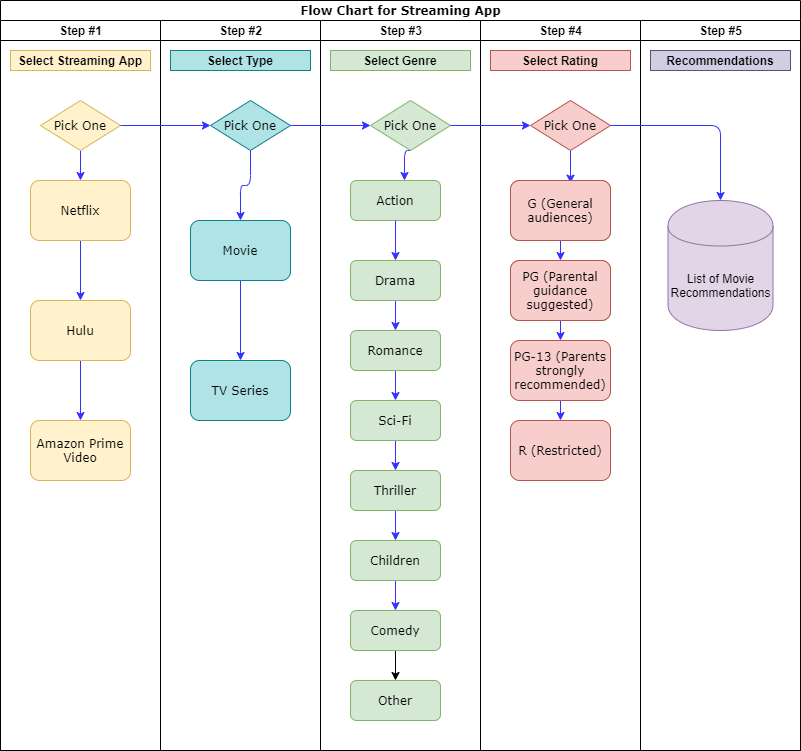

The diagram above was exported from draw.io. Its source (the exported page's mxGraphModel, read from the mxfile embedded in the PNG):
<mxGraphModel dx="1422" dy="762" grid="1" gridSize="10" guides="1" tooltips="1" connect="1" arrows="1" fold="1" page="1" pageScale="1" pageWidth="1100" pageHeight="850" background="#ffffff" math="0" shadow="0">
  <root>
    <mxCell id="0" />
    <mxCell id="1" parent="0" />
    <mxCell id="77e6c97f196da883-1" value="&lt;font style=&quot;font-size: 12px&quot;&gt;Flow Chart for Streaming App&lt;/font&gt;" style="swimlane;html=1;childLayout=stackLayout;startSize=20;rounded=0;shadow=0;labelBackgroundColor=none;strokeWidth=1;fontFamily=Verdana;fontSize=8;align=center;swimlaneLine=1;" parent="1" vertex="1">
      <mxGeometry x="150" y="40" width="800" height="750" as="geometry" />
    </mxCell>
    <mxCell id="77e6c97f196da883-2" value="&lt;p style=&quot;line-height: 200%&quot;&gt;Step #1&lt;/p&gt;" style="swimlane;html=1;startSize=20;" parent="77e6c97f196da883-1" vertex="1">
      <mxGeometry y="20" width="160" height="730" as="geometry" />
    </mxCell>
    <mxCell id="7JITZcVkQ3rYGZvPDSJJ-1" value="&lt;b&gt;Select Streaming App&lt;/b&gt;" style="text;html=1;strokeColor=#d6b656;fillColor=#fff2cc;align=center;verticalAlign=middle;whiteSpace=wrap;rounded=0;" parent="77e6c97f196da883-2" vertex="1">
      <mxGeometry x="10" y="30" width="140" height="20" as="geometry" />
    </mxCell>
    <mxCell id="7JITZcVkQ3rYGZvPDSJJ-108" style="edgeStyle=orthogonalEdgeStyle;curved=1;rounded=0;orthogonalLoop=1;jettySize=auto;html=1;entryX=0.5;entryY=0;entryDx=0;entryDy=0;fontSize=12;strokeColor=#3333FF;" parent="77e6c97f196da883-2" source="77e6c97f196da883-8" target="77e6c97f196da883-9" edge="1">
      <mxGeometry relative="1" as="geometry" />
    </mxCell>
    <mxCell id="77e6c97f196da883-8" value="&lt;font style=&quot;font-size: 12px&quot;&gt;Netflix&lt;/font&gt;" style="rounded=1;whiteSpace=wrap;html=1;shadow=0;labelBackgroundColor=none;strokeWidth=1;fontFamily=Verdana;fontSize=8;align=center;fillColor=#fff2cc;strokeColor=#d6b656;" parent="77e6c97f196da883-2" vertex="1">
      <mxGeometry x="30" y="160" width="100" height="60" as="geometry" />
    </mxCell>
    <mxCell id="7JITZcVkQ3rYGZvPDSJJ-116" style="edgeStyle=orthogonalEdgeStyle;rounded=1;orthogonalLoop=1;jettySize=auto;html=1;exitX=0.5;exitY=1;exitDx=0;exitDy=0;entryX=0.5;entryY=0;entryDx=0;entryDy=0;strokeColor=#3333FF;fontSize=12;" parent="77e6c97f196da883-2" source="7JITZcVkQ3rYGZvPDSJJ-40" target="77e6c97f196da883-8" edge="1">
      <mxGeometry relative="1" as="geometry" />
    </mxCell>
    <mxCell id="7JITZcVkQ3rYGZvPDSJJ-40" value="&lt;font style=&quot;font-size: 12px&quot;&gt;Pick One&lt;/font&gt;" style="rhombus;whiteSpace=wrap;html=1;rounded=0;shadow=0;labelBackgroundColor=none;strokeWidth=1;fontFamily=Verdana;fontSize=8;align=center;fillColor=#fff2cc;strokeColor=#d6b656;" parent="77e6c97f196da883-2" vertex="1">
      <mxGeometry x="40" y="80" width="80" height="50" as="geometry" />
    </mxCell>
    <mxCell id="7JITZcVkQ3rYGZvPDSJJ-14" value="&lt;font style=&quot;font-size: 12px&quot;&gt;Amazon Prime Video&lt;/font&gt;" style="rounded=1;whiteSpace=wrap;html=1;shadow=0;labelBackgroundColor=none;strokeWidth=1;fontFamily=Verdana;fontSize=8;align=center;fillColor=#fff2cc;strokeColor=#d6b656;" parent="77e6c97f196da883-2" vertex="1">
      <mxGeometry x="30" y="400" width="100" height="60" as="geometry" />
    </mxCell>
    <mxCell id="7JITZcVkQ3rYGZvPDSJJ-109" value="" style="edgeStyle=orthogonalEdgeStyle;curved=1;rounded=0;orthogonalLoop=1;jettySize=auto;html=1;fontSize=12;strokeColor=#3333FF;" parent="77e6c97f196da883-2" source="77e6c97f196da883-9" target="7JITZcVkQ3rYGZvPDSJJ-14" edge="1">
      <mxGeometry relative="1" as="geometry" />
    </mxCell>
    <mxCell id="77e6c97f196da883-9" value="&lt;font style=&quot;font-size: 12px&quot;&gt;Hulu&lt;/font&gt;" style="rounded=1;whiteSpace=wrap;html=1;shadow=0;labelBackgroundColor=none;strokeWidth=1;fontFamily=Verdana;fontSize=8;align=center;fillColor=#fff2cc;strokeColor=#d6b656;" parent="77e6c97f196da883-2" vertex="1">
      <mxGeometry x="30" y="280" width="100" height="60" as="geometry" />
    </mxCell>
    <mxCell id="77e6c97f196da883-3" value="Step #2" style="swimlane;html=1;startSize=20;" parent="77e6c97f196da883-1" vertex="1">
      <mxGeometry x="160" y="20" width="160" height="730" as="geometry" />
    </mxCell>
    <mxCell id="7JITZcVkQ3rYGZvPDSJJ-2" value="&lt;b&gt;Select Type&lt;/b&gt;" style="text;html=1;strokeColor=#0e8088;fillColor=#b0e3e6;align=center;verticalAlign=middle;whiteSpace=wrap;rounded=0;" parent="77e6c97f196da883-3" vertex="1">
      <mxGeometry x="10" y="30" width="140" height="20" as="geometry" />
    </mxCell>
    <mxCell id="7JITZcVkQ3rYGZvPDSJJ-118" value="" style="edgeStyle=orthogonalEdgeStyle;rounded=1;orthogonalLoop=1;jettySize=auto;html=1;strokeColor=#3333FF;fontSize=12;" parent="77e6c97f196da883-3" source="7JITZcVkQ3rYGZvPDSJJ-64" target="77e6c97f196da883-11" edge="1">
      <mxGeometry relative="1" as="geometry" />
    </mxCell>
    <mxCell id="7JITZcVkQ3rYGZvPDSJJ-64" value="&lt;font style=&quot;font-size: 12px&quot;&gt;Pick One&lt;/font&gt;" style="rhombus;whiteSpace=wrap;html=1;rounded=0;shadow=0;labelBackgroundColor=none;strokeWidth=1;fontFamily=Verdana;fontSize=8;align=center;fillColor=#b0e3e6;strokeColor=#0e8088;" parent="77e6c97f196da883-3" vertex="1">
      <mxGeometry x="50" y="80" width="80" height="50" as="geometry" />
    </mxCell>
    <mxCell id="7JITZcVkQ3rYGZvPDSJJ-120" value="" style="edgeStyle=orthogonalEdgeStyle;rounded=1;orthogonalLoop=1;jettySize=auto;html=1;strokeColor=#3333FF;fontSize=12;" parent="77e6c97f196da883-3" source="77e6c97f196da883-11" target="7JITZcVkQ3rYGZvPDSJJ-119" edge="1">
      <mxGeometry relative="1" as="geometry" />
    </mxCell>
    <mxCell id="77e6c97f196da883-11" value="Movie" style="rounded=1;whiteSpace=wrap;html=1;shadow=0;labelBackgroundColor=none;strokeWidth=1;fontFamily=Verdana;fontSize=12;align=center;fillColor=#b0e3e6;strokeColor=#0e8088;" parent="77e6c97f196da883-3" vertex="1">
      <mxGeometry x="30" y="200" width="100" height="60" as="geometry" />
    </mxCell>
    <mxCell id="7JITZcVkQ3rYGZvPDSJJ-119" value="TV Series" style="rounded=1;whiteSpace=wrap;html=1;shadow=0;labelBackgroundColor=none;strokeWidth=1;fontFamily=Verdana;fontSize=12;align=center;fillColor=#b0e3e6;strokeColor=#0e8088;" parent="77e6c97f196da883-3" vertex="1">
      <mxGeometry x="30" y="340" width="100" height="60" as="geometry" />
    </mxCell>
    <mxCell id="77e6c97f196da883-4" value="Step #3" style="swimlane;html=1;startSize=20;" parent="77e6c97f196da883-1" vertex="1">
      <mxGeometry x="320" y="20" width="160" height="730" as="geometry" />
    </mxCell>
    <mxCell id="7JITZcVkQ3rYGZvPDSJJ-127" style="edgeStyle=orthogonalEdgeStyle;rounded=1;orthogonalLoop=1;jettySize=auto;html=1;exitX=0.5;exitY=1;exitDx=0;exitDy=0;entryX=0.5;entryY=0;entryDx=0;entryDy=0;strokeColor=#3333FF;fontSize=12;" parent="77e6c97f196da883-4" source="7JITZcVkQ3rYGZvPDSJJ-56" target="7JITZcVkQ3rYGZvPDSJJ-55" edge="1">
      <mxGeometry relative="1" as="geometry" />
    </mxCell>
    <mxCell id="7JITZcVkQ3rYGZvPDSJJ-3" value="&lt;b&gt;Select Genre&lt;/b&gt;" style="text;html=1;strokeColor=#82b366;fillColor=#d5e8d4;align=center;verticalAlign=middle;whiteSpace=wrap;rounded=0;" parent="77e6c97f196da883-4" vertex="1">
      <mxGeometry x="10" y="30" width="140" height="20" as="geometry" />
    </mxCell>
    <mxCell id="7JITZcVkQ3rYGZvPDSJJ-130" style="edgeStyle=orthogonalEdgeStyle;rounded=1;orthogonalLoop=1;jettySize=auto;html=1;exitX=0.5;exitY=1;exitDx=0;exitDy=0;entryX=0.5;entryY=0;entryDx=0;entryDy=0;strokeColor=#3333FF;fontSize=12;" parent="77e6c97f196da883-4" source="7JITZcVkQ3rYGZvPDSJJ-57" target="7JITZcVkQ3rYGZvPDSJJ-60" edge="1">
      <mxGeometry relative="1" as="geometry" />
    </mxCell>
    <mxCell id="7JITZcVkQ3rYGZvPDSJJ-129" style="edgeStyle=orthogonalEdgeStyle;rounded=1;orthogonalLoop=1;jettySize=auto;html=1;exitX=0.5;exitY=1;exitDx=0;exitDy=0;entryX=0.5;entryY=0;entryDx=0;entryDy=0;strokeColor=#3333FF;fontSize=12;" parent="77e6c97f196da883-4" source="7JITZcVkQ3rYGZvPDSJJ-58" target="7JITZcVkQ3rYGZvPDSJJ-57" edge="1">
      <mxGeometry relative="1" as="geometry" />
    </mxCell>
    <mxCell id="7JITZcVkQ3rYGZvPDSJJ-128" style="edgeStyle=orthogonalEdgeStyle;rounded=1;orthogonalLoop=1;jettySize=auto;html=1;exitX=0.5;exitY=1;exitDx=0;exitDy=0;entryX=0.5;entryY=0;entryDx=0;entryDy=0;strokeColor=#3333FF;fontSize=12;" parent="77e6c97f196da883-4" source="7JITZcVkQ3rYGZvPDSJJ-55" target="7JITZcVkQ3rYGZvPDSJJ-58" edge="1">
      <mxGeometry relative="1" as="geometry" />
    </mxCell>
    <mxCell id="7JITZcVkQ3rYGZvPDSJJ-54" value="&lt;font style=&quot;font-size: 12px&quot;&gt;Action&lt;/font&gt;" style="rounded=1;whiteSpace=wrap;html=1;shadow=0;labelBackgroundColor=none;strokeWidth=1;fontFamily=Verdana;fontSize=8;align=center;fillColor=#d5e8d4;strokeColor=#82b366;" parent="77e6c97f196da883-4" vertex="1">
      <mxGeometry x="30" y="160" width="90" height="40" as="geometry" />
    </mxCell>
    <mxCell id="7JITZcVkQ3rYGZvPDSJJ-124" style="edgeStyle=orthogonalEdgeStyle;rounded=1;orthogonalLoop=1;jettySize=auto;html=1;exitX=0.5;exitY=1;exitDx=0;exitDy=0;entryX=0.6;entryY=0;entryDx=0;entryDy=0;entryPerimeter=0;strokeColor=#3333FF;fontSize=12;" parent="77e6c97f196da883-4" source="7JITZcVkQ3rYGZvPDSJJ-69" target="7JITZcVkQ3rYGZvPDSJJ-54" edge="1">
      <mxGeometry relative="1" as="geometry" />
    </mxCell>
    <mxCell id="7JITZcVkQ3rYGZvPDSJJ-69" value="&lt;font style=&quot;font-size: 12px&quot;&gt;Pick One&lt;/font&gt;" style="rhombus;whiteSpace=wrap;html=1;rounded=0;shadow=0;labelBackgroundColor=none;strokeWidth=1;fontFamily=Verdana;fontSize=8;align=center;fillColor=#d5e8d4;strokeColor=#82b366;" parent="77e6c97f196da883-4" vertex="1">
      <mxGeometry x="50" y="80" width="80" height="50" as="geometry" />
    </mxCell>
    <mxCell id="7JITZcVkQ3rYGZvPDSJJ-56" value="&lt;font style=&quot;font-size: 12px&quot;&gt;Romance&lt;/font&gt;" style="rounded=1;whiteSpace=wrap;html=1;shadow=0;labelBackgroundColor=none;strokeWidth=1;fontFamily=Verdana;fontSize=8;align=center;fillColor=#d5e8d4;strokeColor=#82b366;" parent="77e6c97f196da883-4" vertex="1">
      <mxGeometry x="30" y="310" width="90" height="40" as="geometry" />
    </mxCell>
    <mxCell id="7JITZcVkQ3rYGZvPDSJJ-55" value="&lt;font style=&quot;font-size: 12px&quot;&gt;Sci-Fi&lt;/font&gt;" style="rounded=1;whiteSpace=wrap;html=1;shadow=0;labelBackgroundColor=none;strokeWidth=1;fontFamily=Verdana;fontSize=8;align=center;fillColor=#d5e8d4;strokeColor=#82b366;" parent="77e6c97f196da883-4" vertex="1">
      <mxGeometry x="30" y="380" width="90" height="40" as="geometry" />
    </mxCell>
    <mxCell id="7JITZcVkQ3rYGZvPDSJJ-58" value="&lt;font style=&quot;font-size: 12px&quot;&gt;Thriller&lt;/font&gt;" style="rounded=1;whiteSpace=wrap;html=1;shadow=0;labelBackgroundColor=none;strokeWidth=1;fontFamily=Verdana;fontSize=8;align=center;fillColor=#d5e8d4;strokeColor=#82b366;" parent="77e6c97f196da883-4" vertex="1">
      <mxGeometry x="30" y="450" width="90" height="40" as="geometry" />
    </mxCell>
    <mxCell id="7JITZcVkQ3rYGZvPDSJJ-57" value="&lt;font style=&quot;font-size: 12px&quot;&gt;Children&lt;/font&gt;" style="rounded=1;whiteSpace=wrap;html=1;shadow=0;labelBackgroundColor=none;strokeWidth=1;fontFamily=Verdana;fontSize=8;align=center;fillColor=#d5e8d4;strokeColor=#82b366;" parent="77e6c97f196da883-4" vertex="1">
      <mxGeometry x="30" y="520" width="90" height="40" as="geometry" />
    </mxCell>
    <mxCell id="nRkODrtsxsyWJb5zN1Jg-54" value="" style="edgeStyle=orthogonalEdgeStyle;rounded=0;orthogonalLoop=1;jettySize=auto;html=1;" edge="1" parent="77e6c97f196da883-4" source="7JITZcVkQ3rYGZvPDSJJ-60" target="nRkODrtsxsyWJb5zN1Jg-53">
      <mxGeometry relative="1" as="geometry" />
    </mxCell>
    <mxCell id="7JITZcVkQ3rYGZvPDSJJ-60" value="&lt;font style=&quot;font-size: 12px&quot;&gt;Comedy&lt;/font&gt;" style="rounded=1;whiteSpace=wrap;html=1;shadow=0;labelBackgroundColor=none;strokeWidth=1;fontFamily=Verdana;fontSize=8;align=center;fillColor=#d5e8d4;strokeColor=#82b366;" parent="77e6c97f196da883-4" vertex="1">
      <mxGeometry x="30" y="590" width="90" height="40" as="geometry" />
    </mxCell>
    <mxCell id="nRkODrtsxsyWJb5zN1Jg-53" value="&lt;font style=&quot;font-size: 12px&quot;&gt;Other&lt;/font&gt;" style="rounded=1;whiteSpace=wrap;html=1;shadow=0;labelBackgroundColor=none;strokeWidth=1;fontFamily=Verdana;fontSize=8;align=center;fillColor=#d5e8d4;strokeColor=#82b366;" vertex="1" parent="77e6c97f196da883-4">
      <mxGeometry x="30" y="660" width="90" height="40" as="geometry" />
    </mxCell>
    <mxCell id="77e6c97f196da883-5" value="Step #4" style="swimlane;html=1;startSize=20;" parent="77e6c97f196da883-1" vertex="1">
      <mxGeometry x="480" y="20" width="160" height="730" as="geometry" />
    </mxCell>
    <mxCell id="7JITZcVkQ3rYGZvPDSJJ-5" value="&lt;b&gt;Select Rating&lt;/b&gt;" style="text;html=1;strokeColor=#b85450;fillColor=#f8cecc;align=center;verticalAlign=middle;whiteSpace=wrap;rounded=0;" parent="77e6c97f196da883-5" vertex="1">
      <mxGeometry x="10" y="30" width="140" height="20" as="geometry" />
    </mxCell>
    <mxCell id="7JITZcVkQ3rYGZvPDSJJ-132" style="edgeStyle=orthogonalEdgeStyle;rounded=1;orthogonalLoop=1;jettySize=auto;html=1;exitX=0.5;exitY=1;exitDx=0;exitDy=0;entryX=0.6;entryY=0.044;entryDx=0;entryDy=0;entryPerimeter=0;strokeColor=#3333FF;fontSize=12;" parent="77e6c97f196da883-5" source="7JITZcVkQ3rYGZvPDSJJ-50" target="7JITZcVkQ3rYGZvPDSJJ-78" edge="1">
      <mxGeometry relative="1" as="geometry" />
    </mxCell>
    <mxCell id="7JITZcVkQ3rYGZvPDSJJ-50" value="&lt;font style=&quot;font-size: 12px&quot;&gt;Pick One&lt;/font&gt;" style="rhombus;whiteSpace=wrap;html=1;rounded=0;shadow=0;labelBackgroundColor=none;strokeWidth=1;fontFamily=Verdana;fontSize=8;align=center;fillColor=#f8cecc;strokeColor=#b85450;" parent="77e6c97f196da883-5" vertex="1">
      <mxGeometry x="50" y="80" width="80" height="50" as="geometry" />
    </mxCell>
    <mxCell id="7JITZcVkQ3rYGZvPDSJJ-70" value="&lt;font style=&quot;font-size: 12px&quot;&gt;Action / Adventure&lt;/font&gt;" style="rounded=1;whiteSpace=wrap;html=1;shadow=0;labelBackgroundColor=none;strokeWidth=1;fontFamily=Verdana;fontSize=8;align=center;fillColor=#d5e8d4;strokeColor=#82b366;" parent="77e6c97f196da883-5" vertex="1">
      <mxGeometry x="30" y="160" width="100" height="60" as="geometry" />
    </mxCell>
    <mxCell id="7JITZcVkQ3rYGZvPDSJJ-73" value="&lt;font style=&quot;font-size: 12px&quot;&gt;Action / Adventure&lt;/font&gt;" style="rounded=1;whiteSpace=wrap;html=1;shadow=0;labelBackgroundColor=none;strokeWidth=1;fontFamily=Verdana;fontSize=8;align=center;fillColor=#d5e8d4;strokeColor=#82b366;" parent="77e6c97f196da883-5" vertex="1">
      <mxGeometry x="30" y="240" width="100" height="60" as="geometry" />
    </mxCell>
    <mxCell id="7JITZcVkQ3rYGZvPDSJJ-135" style="edgeStyle=orthogonalEdgeStyle;rounded=1;orthogonalLoop=1;jettySize=auto;html=1;exitX=0.5;exitY=1;exitDx=0;exitDy=0;entryX=0.5;entryY=0;entryDx=0;entryDy=0;strokeColor=#3333FF;fontSize=12;" parent="77e6c97f196da883-5" source="7JITZcVkQ3rYGZvPDSJJ-71" target="7JITZcVkQ3rYGZvPDSJJ-74" edge="1">
      <mxGeometry relative="1" as="geometry" />
    </mxCell>
    <mxCell id="7JITZcVkQ3rYGZvPDSJJ-71" value="&lt;font style=&quot;font-size: 12px&quot;&gt;PG-13 (Parents strongly recommended)&lt;/font&gt;" style="rounded=1;whiteSpace=wrap;html=1;shadow=0;labelBackgroundColor=none;strokeWidth=1;fontFamily=Verdana;fontSize=8;align=center;fillColor=#f8cecc;strokeColor=#b85450;" parent="77e6c97f196da883-5" vertex="1">
      <mxGeometry x="30" y="320" width="100" height="60" as="geometry" />
    </mxCell>
    <mxCell id="7JITZcVkQ3rYGZvPDSJJ-74" value="&lt;font style=&quot;font-size: 12px&quot;&gt;R (Restricted)&lt;/font&gt;" style="rounded=1;whiteSpace=wrap;html=1;shadow=0;labelBackgroundColor=none;strokeWidth=1;fontFamily=Verdana;fontSize=8;align=center;fillColor=#f8cecc;strokeColor=#b85450;" parent="77e6c97f196da883-5" vertex="1">
      <mxGeometry x="30" y="400" width="100" height="60" as="geometry" />
    </mxCell>
    <mxCell id="7JITZcVkQ3rYGZvPDSJJ-133" style="edgeStyle=orthogonalEdgeStyle;rounded=1;orthogonalLoop=1;jettySize=auto;html=1;exitX=0.5;exitY=1;exitDx=0;exitDy=0;entryX=0.5;entryY=0;entryDx=0;entryDy=0;strokeColor=#3333FF;fontSize=12;" parent="77e6c97f196da883-5" source="7JITZcVkQ3rYGZvPDSJJ-78" target="7JITZcVkQ3rYGZvPDSJJ-79" edge="1">
      <mxGeometry relative="1" as="geometry" />
    </mxCell>
    <mxCell id="7JITZcVkQ3rYGZvPDSJJ-78" value="&lt;font style=&quot;font-size: 12px&quot;&gt;G (General audiences)&lt;/font&gt;" style="rounded=1;whiteSpace=wrap;html=1;shadow=0;labelBackgroundColor=none;strokeWidth=1;fontFamily=Verdana;fontSize=8;align=center;fillColor=#f8cecc;strokeColor=#b85450;" parent="77e6c97f196da883-5" vertex="1">
      <mxGeometry x="30" y="160" width="100" height="60" as="geometry" />
    </mxCell>
    <mxCell id="7JITZcVkQ3rYGZvPDSJJ-134" style="edgeStyle=orthogonalEdgeStyle;rounded=1;orthogonalLoop=1;jettySize=auto;html=1;exitX=0.5;exitY=1;exitDx=0;exitDy=0;entryX=0.5;entryY=0;entryDx=0;entryDy=0;strokeColor=#3333FF;fontSize=12;" parent="77e6c97f196da883-5" source="7JITZcVkQ3rYGZvPDSJJ-79" target="7JITZcVkQ3rYGZvPDSJJ-71" edge="1">
      <mxGeometry relative="1" as="geometry" />
    </mxCell>
    <mxCell id="7JITZcVkQ3rYGZvPDSJJ-79" value="&lt;font style=&quot;font-size: 12px&quot;&gt;PG (Parental guidance suggested)&lt;/font&gt;" style="rounded=1;whiteSpace=wrap;html=1;shadow=0;labelBackgroundColor=none;strokeWidth=1;fontFamily=Verdana;fontSize=8;align=center;fillColor=#f8cecc;strokeColor=#b85450;" parent="77e6c97f196da883-5" vertex="1">
      <mxGeometry x="30" y="240" width="100" height="60" as="geometry" />
    </mxCell>
    <mxCell id="77e6c97f196da883-6" value="Step #5" style="swimlane;html=1;startSize=20;" parent="77e6c97f196da883-1" vertex="1">
      <mxGeometry x="640" y="20" width="160" height="730" as="geometry" />
    </mxCell>
    <mxCell id="7JITZcVkQ3rYGZvPDSJJ-6" value="&lt;b&gt;Recommendations&lt;/b&gt;" style="text;html=1;strokeColor=#56517e;fillColor=#d0cee2;align=center;verticalAlign=middle;whiteSpace=wrap;rounded=0;" parent="77e6c97f196da883-6" vertex="1">
      <mxGeometry x="10" y="30" width="140" height="20" as="geometry" />
    </mxCell>
    <mxCell id="7JITZcVkQ3rYGZvPDSJJ-82" value="List of Movie Recommendations" style="shape=cylinder;whiteSpace=wrap;html=1;boundedLbl=1;backgroundOutline=1;fillColor=#e1d5e7;fontSize=12;strokeColor=#9673a6;" parent="77e6c97f196da883-6" vertex="1">
      <mxGeometry x="27.5" y="180" width="105" height="130" as="geometry" />
    </mxCell>
    <mxCell id="7JITZcVkQ3rYGZvPDSJJ-115" style="edgeStyle=orthogonalEdgeStyle;rounded=1;orthogonalLoop=1;jettySize=auto;html=1;exitX=1;exitY=0.5;exitDx=0;exitDy=0;entryX=0;entryY=0.5;entryDx=0;entryDy=0;strokeColor=#3333FF;fontSize=12;" parent="77e6c97f196da883-1" source="7JITZcVkQ3rYGZvPDSJJ-40" target="7JITZcVkQ3rYGZvPDSJJ-64" edge="1">
      <mxGeometry relative="1" as="geometry" />
    </mxCell>
    <mxCell id="7JITZcVkQ3rYGZvPDSJJ-123" value="" style="edgeStyle=orthogonalEdgeStyle;rounded=1;orthogonalLoop=1;jettySize=auto;html=1;strokeColor=#3333FF;fontSize=12;" parent="77e6c97f196da883-1" source="7JITZcVkQ3rYGZvPDSJJ-64" target="7JITZcVkQ3rYGZvPDSJJ-69" edge="1">
      <mxGeometry relative="1" as="geometry" />
    </mxCell>
    <mxCell id="7JITZcVkQ3rYGZvPDSJJ-131" style="edgeStyle=orthogonalEdgeStyle;rounded=1;orthogonalLoop=1;jettySize=auto;html=1;exitX=1;exitY=0.5;exitDx=0;exitDy=0;entryX=0;entryY=0.5;entryDx=0;entryDy=0;strokeColor=#3333FF;fontSize=12;" parent="77e6c97f196da883-1" source="7JITZcVkQ3rYGZvPDSJJ-69" target="7JITZcVkQ3rYGZvPDSJJ-50" edge="1">
      <mxGeometry relative="1" as="geometry" />
    </mxCell>
    <mxCell id="7JITZcVkQ3rYGZvPDSJJ-137" style="edgeStyle=orthogonalEdgeStyle;rounded=1;orthogonalLoop=1;jettySize=auto;html=1;exitX=1;exitY=0.5;exitDx=0;exitDy=0;entryX=0.5;entryY=0;entryDx=0;entryDy=0;strokeColor=#3333FF;fontSize=12;" parent="77e6c97f196da883-1" source="7JITZcVkQ3rYGZvPDSJJ-50" target="7JITZcVkQ3rYGZvPDSJJ-82" edge="1">
      <mxGeometry relative="1" as="geometry" />
    </mxCell>
    <mxCell id="7JITZcVkQ3rYGZvPDSJJ-126" style="edgeStyle=orthogonalEdgeStyle;rounded=1;orthogonalLoop=1;jettySize=auto;html=1;exitX=0.5;exitY=1;exitDx=0;exitDy=0;entryX=0.5;entryY=0;entryDx=0;entryDy=0;strokeColor=#3333FF;fontSize=12;" parent="1" source="7JITZcVkQ3rYGZvPDSJJ-59" target="7JITZcVkQ3rYGZvPDSJJ-56" edge="1">
      <mxGeometry relative="1" as="geometry" />
    </mxCell>
    <mxCell id="7JITZcVkQ3rYGZvPDSJJ-59" value="&lt;font style=&quot;font-size: 12px&quot;&gt;Drama&lt;/font&gt;" style="rounded=1;whiteSpace=wrap;html=1;shadow=0;labelBackgroundColor=none;strokeWidth=1;fontFamily=Verdana;fontSize=8;align=center;fillColor=#d5e8d4;strokeColor=#82b366;" parent="1" vertex="1">
      <mxGeometry x="500" y="300" width="90" height="40" as="geometry" />
    </mxCell>
    <mxCell id="7JITZcVkQ3rYGZvPDSJJ-125" style="edgeStyle=orthogonalEdgeStyle;rounded=1;orthogonalLoop=1;jettySize=auto;html=1;exitX=0.5;exitY=1;exitDx=0;exitDy=0;entryX=0.5;entryY=0;entryDx=0;entryDy=0;strokeColor=#3333FF;fontSize=12;" parent="1" source="7JITZcVkQ3rYGZvPDSJJ-54" target="7JITZcVkQ3rYGZvPDSJJ-59" edge="1">
      <mxGeometry relative="1" as="geometry" />
    </mxCell>
  </root>
</mxGraphModel>